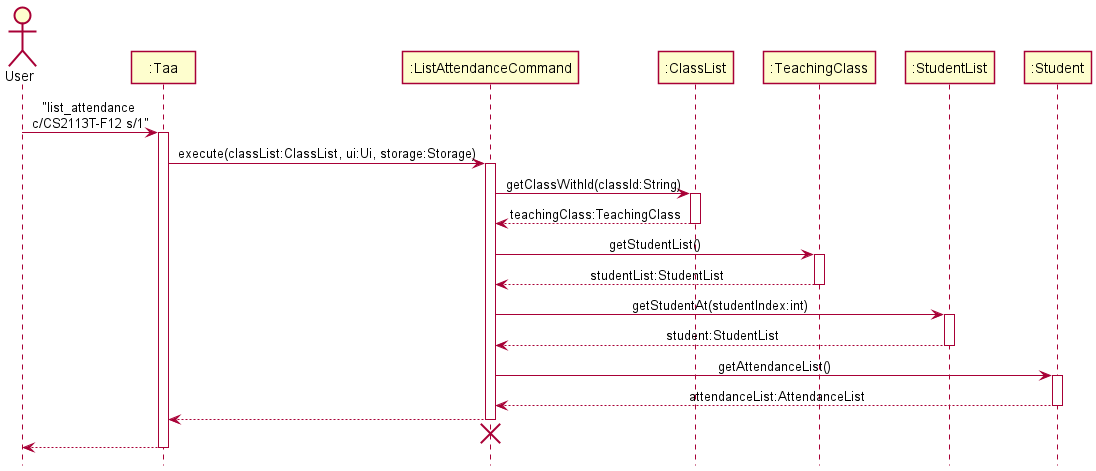

The diagram above was rendered by PlantUML. Its source (embedded in the PNG):
@startuml
!include SequenceStyle.puml

Actor User as user
Participant ":Taa" as taa
Participant ":ListAttendanceCommand" as listAttendanceCommand
Participant ":ClassList" as classList
Participant ":TeachingClass" as teachingClass
Participant ":StudentList" as studentList
Participant ":Student" as student

user -> taa : "list_attendance \nc/CS2113T-F12 s/1"
activate taa

taa -> listAttendanceCommand : execute(classList:ClassList, ui:Ui, storage:Storage)
activate listAttendanceCommand

listAttendanceCommand -> classList : getClassWithId(classId:String)
activate classList
classList --> listAttendanceCommand : teachingClass:TeachingClass
deactivate classList


listAttendanceCommand -> teachingClass : getStudentList()
activate teachingClass
teachingClass --> listAttendanceCommand : studentList:StudentList
deactivate teachingClass

listAttendanceCommand -> studentList : getStudentAt(studentIndex:int)
activate studentList
studentList --> listAttendanceCommand : student:StudentList
deactivate studentList

listAttendanceCommand -> student : getAttendanceList()
activate student
student --> listAttendanceCommand : attendanceList:AttendanceList
deactivate student

listAttendanceCommand --> taa
deactivate listAttendanceCommand
taa -[hidden]-> listAttendanceCommand
destroy listAttendanceCommand

taa --> user
deactivate taa

@enduml